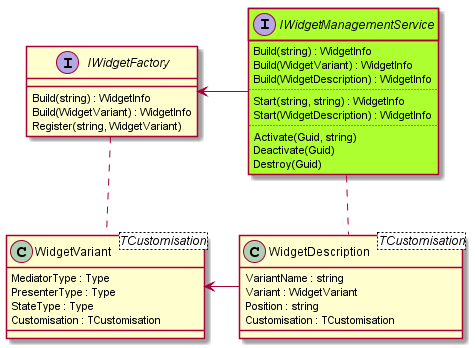

The diagram above was rendered by PlantUML. Its source (embedded in the PNG):
@startuml architecture-services

interface IWidgetManagementService #GreenYellow {
    Build(string) : WidgetInfo
    Build(WidgetVariant) : WidgetInfo
    Build(WidgetDescription) : WidgetInfo
    ..
    Start(string, string) : WidgetInfo
    Start(WidgetDescription) : WidgetInfo
    ..
    Activate(Guid, string)
    Deactivate(Guid)
    Destroy(Guid)
}

interface IWidgetFactory {
    Build(string) : WidgetInfo
    Build(WidgetVariant) : WidgetInfo
    Register(string, WidgetVariant)
}

class WidgetVariant<TCustomisation> {
    MediatorType : Type
    PresenterType : Type
    StateType : Type
    Customisation : TCustomisation
}

class WidgetDescription<TCustomisation> {
    VariantName : string
    Variant : WidgetVariant
    Position : string
    Customisation : TCustomisation
}

IWidgetFactory <- IWidgetManagementService
IWidgetManagementService .. WidgetDescription
IWidgetFactory .. WidgetVariant
WidgetVariant <- WidgetDescription

@enduml